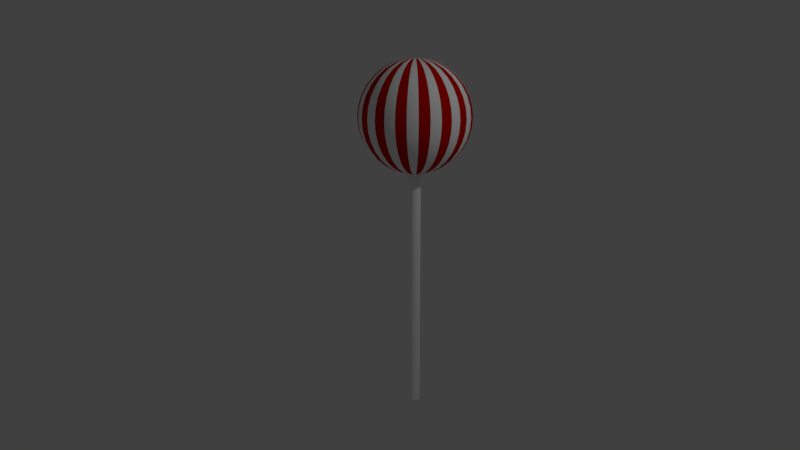 # Source: lizika.blend  (saved by Blender 2.79.0; exported with 4.5.12 LTS)
import bpy
from mathutils import Matrix  # noqa: F401  (used for matrix-valued properties, if any)

bpy.ops.wm.read_factory_settings(use_empty=True)
scene = bpy.context.scene
scene.name = 'Scene'

# ---- collections
col_collection_1 = bpy.data.collections.new('Collection 1'); scene.collection.children.link(col_collection_1)

# ---- materials (node trees are filled in below, after node groups)
mat_palcka = bpy.data.materials.new('palcka')
mat_palcka.alpha_threshold = 0.0
mat_palcka.use_transparent_shadow = False
mat_palcka.diffuse_color = (1.0, 1.0, 1.0, 1.0)
mat_palcka.roughness = 0.5
mat_bela = bpy.data.materials.new('bela')
mat_bela.alpha_threshold = 0.0
mat_bela.use_transparent_shadow = False
mat_bela.diffuse_color = (1.0, 1.0, 1.0, 1.0)
mat_bela.roughness = 0.5
mat_rdeca = bpy.data.materials.new('rdeca')
mat_rdeca.alpha_threshold = 0.0
mat_rdeca.use_transparent_shadow = False
mat_rdeca.diffuse_color = (0.5926, 0.003616, 0.0, 1.0)
mat_rdeca.roughness = 0.5

# ---- material node trees

# ---- world
world_world = bpy.data.worlds.new('World'); scene.world = world_world
world_world.color = (0.05088, 0.05088, 0.05088)
world_world.use_sun_shadow = False
world_world.sun_shadow_jitter_overblur = 0.0
world_world.cycles.sampling_method = 'MANUAL'

# ---- cameras
cam_camera = bpy.data.cameras.new('Camera')
cam_camera.clip_end = 100.0
cam_camera.lens = 35.0
cam_camera.sensor_width = 32.0
cam_camera.sensor_height = 18.0
cam_camera.ortho_scale = 7.314
cam_camera.dof.focus_distance = 0.0
cam_camera.dof.aperture_fstop = 128.0

# ---- lights
light_lamp = bpy.data.lights.new('Lamp', 'POINT')
light_lamp.transmission_factor = 0.0
light_lamp.cutoff_distance = 30.0
light_lamp.energy = 100.0
light_lamp.shadow_buffer_clip_start = 1.001
light_lamp.shadow_soft_size = 0.1
light_lamp.shadow_maximum_resolution = 0.006
light_lamp.use_absolute_resolution = True

# ---- meshes
me_cylinder_001 = bpy.data.meshes.new('Cylinder.001')
me_cylinder_001.from_pydata([(0.0, 1.0, -1.0), (0.0, 1.0, 1.0), (0.1951, 0.9808, -1.0), (0.1951, 0.9808, 1.0), (0.3827, 0.9239, -1.0), (0.3827, 0.9239, 1.0), (0.5556, 0.8315, -1.0), (0.5556, 0.8315, 1.0), (0.7071, 0.7071, -1.0), (0.7071, 0.7071, 1.0), (0.8315, 0.5556, -1.0), (0.8315, 0.5556, 1.0), (0.9239, 0.3827, -1.0), (0.9239, 0.3827, 1.0), (0.9808, 0.1951, -1.0), (0.9808, 0.1951, 1.0), (1.0, 7.55e-08, -1.0), (1.0, 7.55e-08, 1.0), (0.9808, -0.1951, -1.0), (0.9808, -0.1951, 1.0), (0.9239, -0.3827, -1.0), (0.9239, -0.3827, 1.0), (0.8315, -0.5556, -1.0), (0.8315, -0.5556, 1.0), (0.7071, -0.7071, -1.0), (0.7071, -0.7071, 1.0), (0.5556, -0.8315, -1.0), (0.5556, -0.8315, 1.0), (0.3827, -0.9239, -1.0), (0.3827, -0.9239, 1.0), (0.1951, -0.9808, -1.0), (0.1951, -0.9808, 1.0), (-3.258e-07, -1.0, -1.0), (-3.258e-07, -1.0, 1.0), (-0.1951, -0.9808, -1.0), (-0.1951, -0.9808, 1.0), (-0.3827, -0.9239, -1.0), (-0.3827, -0.9239, 1.0), (-0.5556, -0.8315, -1.0), (-0.5556, -0.8315, 1.0), (-0.7071, -0.7071, -1.0), (-0.7071, -0.7071, 1.0), (-0.8315, -0.5556, -1.0), (-0.8315, -0.5556, 1.0), (-0.9239, -0.3827, -1.0), (-0.9239, -0.3827, 1.0), (-0.9808, -0.1951, -1.0), (-0.9808, -0.1951, 1.0), (-1.0, 9.656e-07, -1.0), (-1.0, 9.656e-07, 1.0), (-0.9808, 0.1951, -1.0), (-0.9808, 0.1951, 1.0), (-0.9239, 0.3827, -1.0), (-0.9239, 0.3827, 1.0), (-0.8315, 0.5556, -1.0), (-0.8315, 0.5556, 1.0), (-0.7071, 0.7071, -1.0), (-0.7071, 0.7071, 1.0), (-0.5556, 0.8315, -1.0), (-0.5556, 0.8315, 1.0), (-0.3827, 0.9239, -1.0), (-0.3827, 0.9239, 1.0), (-0.1951, 0.9808, -1.0), (-0.1951, 0.9808, 1.0), (0.0, -3.137e-06, 0.9848), (0.3664, 1.842, 1.914), (0.7188, 3.613, 1.887), (1.043, 5.246, 1.844), (1.328, 6.677, 1.785), (1.562, 7.851, 1.714), (1.735, 8.724, 1.633), (1.842, 9.261, 1.545), (1.878, 9.442, 1.454), (1.842, 9.261, 1.362), (1.735, 8.724, 1.274), (1.562, 7.851, 1.193), (1.328, 6.677, 1.122), (1.043, 5.246, 1.064), (0.7188, 3.613, 1.02), (0.3664, 1.842, 0.9938), (0.7188, 1.735, 1.914), (1.41, 3.404, 1.887), (2.047, 4.942, 1.844), (2.605, 6.289, 1.785), (3.063, 7.396, 1.714), (3.404, 8.217, 1.633), (3.613, 8.724, 1.545), (3.684, 8.895, 1.454), (3.613, 8.724, 1.362), (3.404, 8.217, 1.274), (3.063, 7.396, 1.193), (2.605, 6.289, 1.122), (2.047, 4.942, 1.064), (1.41, 3.404, 1.02), (0.7188, 1.735, 0.9938), (1.043, 1.562, 1.914), (2.047, 3.063, 1.887), (2.972, 4.447, 1.844), (3.782, 5.66, 1.785), (4.447, 6.656, 1.714), (4.942, 7.396, 1.633), (5.246, 7.851, 1.545), (5.349, 8.005, 1.454), (5.246, 7.851, 1.362), (4.942, 7.396, 1.274), (4.447, 6.656, 1.193), (3.782, 5.66, 1.122), (2.972, 4.447, 1.064), (2.047, 3.063, 1.02), (1.043, 1.562, 0.9938), (1.328, 1.328, 1.914), (2.605, 2.605, 1.887), (3.782, 3.782, 1.844), (4.814, 4.814, 1.785), (5.66, 5.66, 1.714), (6.289, 6.289, 1.633), (6.677, 6.677, 1.545), (6.808, 6.808, 1.454), (6.677, 6.677, 1.362), (6.289, 6.289, 1.274), (5.66, 5.66, 1.193), (4.814, 4.814, 1.122), (3.782, 3.782, 1.064), (2.605, 2.605, 1.02), (1.328, 1.328, 0.9938), (1.562, 1.043, 1.914), (3.063, 2.047, 1.887), (4.447, 2.972, 1.844), (5.66, 3.782, 1.785), (6.656, 4.447, 1.714), (7.396, 4.942, 1.633), (7.851, 5.246, 1.545), (8.005, 5.349, 1.454), (7.851, 5.246, 1.362), (7.396, 4.942, 1.274), (6.656, 4.447, 1.193), (5.66, 3.782, 1.122), (4.447, 2.972, 1.064), (3.063, 2.047, 1.02), (1.562, 1.043, 0.9938), (1.735, 0.7188, 1.914), (3.404, 1.41, 1.887), (4.942, 2.047, 1.844), (6.289, 2.605, 1.785), (7.396, 3.063, 1.714), (8.217, 3.404, 1.633), (8.724, 3.613, 1.545), (8.895, 3.684, 1.454), (8.724, 3.613, 1.362), (8.217, 3.404, 1.274), (7.396, 3.063, 1.193), (6.289, 2.605, 1.122), (4.942, 2.047, 1.064), (3.404, 1.41, 1.02), (1.735, 0.7188, 0.9938), (1.842, 0.3664, 1.914), (3.613, 0.7188, 1.887), (5.246, 1.043, 1.844), (6.677, 1.328, 1.785), (7.851, 1.562, 1.714), (8.724, 1.735, 1.633), (9.261, 1.842, 1.545), (9.442, 1.878, 1.454), (9.261, 1.842, 1.362), (8.724, 1.735, 1.274), (7.851, 1.562, 1.193), (6.677, 1.328, 1.122), (5.246, 1.043, 1.064), (3.613, 0.7188, 1.02), (1.842, 0.3664, 0.9938), (1.878, -3.145e-06, 1.914), (3.684, -3.073e-06, 1.887), (5.349, -3.001e-06, 1.844), (6.808, -3.073e-06, 1.785), (8.005, -3.216e-06, 1.714), (8.895, -2.643e-06, 1.633), (9.442, -3.79e-06, 1.545), (9.627, -3.647e-06, 1.454), (9.442, -3.79e-06, 1.362), (8.895, -2.212e-06, 1.274), (8.005, -3.216e-06, 1.193), (6.808, -3.073e-06, 1.122), (5.349, -3.288e-06, 1.064), (3.684, -2.929e-06, 1.02), (1.878, -2.965e-06, 0.9938), (1.842, -0.3664, 1.914), (3.613, -0.7188, 1.887), (5.246, -1.043, 1.844), (6.677, -1.328, 1.785), (7.851, -1.562, 1.714), (8.724, -1.735, 1.633), (9.261, -1.842, 1.545), (9.442, -1.878, 1.454), (9.261, -1.842, 1.362), (8.724, -1.735, 1.274), (7.851, -1.562, 1.193), (6.677, -1.328, 1.122), (5.246, -1.043, 1.064), (3.613, -0.7188, 1.02), (1.842, -0.3664, 0.9938), (1.735, -0.7188, 1.914), (3.404, -1.41, 1.887), (4.942, -2.047, 1.844), (6.289, -2.605, 1.785), (7.396, -3.063, 1.714), (8.217, -3.404, 1.633), (8.724, -3.613, 1.545), (8.895, -3.684, 1.454), (8.724, -3.613, 1.362), (8.217, -3.404, 1.274), (7.396, -3.063, 1.193), (6.289, -2.605, 1.122), (4.942, -2.047, 1.064), (3.404, -1.41, 1.02), (1.735, -0.7188, 0.9938), (1.562, -1.043, 1.914), (3.063, -2.047, 1.887), (4.447, -2.972, 1.844), (5.66, -3.782, 1.785), (6.656, -4.447, 1.714), (7.396, -4.942, 1.633), (7.851, -5.246, 1.545), (8.005, -5.349, 1.454), (7.851, -5.246, 1.362), (7.396, -4.942, 1.274), (6.656, -4.447, 1.193), (5.66, -3.782, 1.122), (4.447, -2.972, 1.064), (3.063, -2.047, 1.02), (1.562, -1.043, 0.9938), (1.328, -1.328, 1.914), (2.605, -2.605, 1.887), (3.782, -3.782, 1.844), (4.814, -4.814, 1.785), (5.66, -5.66, 1.714), (6.289, -6.289, 1.633), (6.677, -6.677, 1.545), (6.808, -6.808, 1.454), (6.677, -6.677, 1.362), (6.289, -6.289, 1.274), (5.66, -5.66, 1.193), (4.814, -4.814, 1.122), (3.782, -3.782, 1.064), (2.605, -2.605, 1.02), (1.328, -1.328, 0.9938), (1.043, -1.562, 1.914), (2.047, -3.063, 1.887), (2.972, -4.447, 1.844), (3.782, -5.66, 1.785), (4.447, -6.656, 1.714), (4.942, -7.396, 1.633), (5.246, -7.851, 1.545), (5.349, -8.005, 1.454), (5.246, -7.851, 1.362), (4.942, -7.396, 1.274), (4.447, -6.656, 1.193), (3.782, -5.66, 1.122), (2.972, -4.447, 1.064), (2.047, -3.063, 1.02), (1.043, -1.562, 0.9938), (0.7188, -1.735, 1.914), (1.41, -3.404, 1.887), (2.047, -4.942, 1.844), (2.605, -6.289, 1.785), (3.063, -7.396, 1.714), (3.404, -8.217, 1.633), (3.613, -8.724, 1.545), (3.684, -8.895, 1.454), (3.613, -8.724, 1.362), (3.404, -8.217, 1.274), (3.063, -7.396, 1.193), (2.605, -6.289, 1.122), (2.047, -4.942, 1.064), (1.41, -3.404, 1.02), (0.7188, -1.735, 0.9938), (0.3664, -1.842, 1.914), (0.7188, -3.613, 1.887), (1.043, -5.246, 1.844), (1.328, -6.677, 1.785), (1.562, -7.851, 1.714), (1.735, -8.724, 1.633), (1.842, -9.261, 1.545), (1.878, -9.442, 1.454), (1.842, -9.261, 1.362), (1.735, -8.724, 1.274), (1.562, -7.851, 1.193), (1.328, -6.677, 1.122), (1.043, -5.246, 1.064), (0.7188, -3.613, 1.02), (0.3664, -1.842, 0.9938), (-6.943e-08, -1.878, 1.914), (3.968e-07, -3.684, 1.887), (2.534e-07, -5.349, 1.844), (-2.488e-07, -6.808, 1.785), (-8.226e-07, -8.005, 1.714), (6.12e-07, -8.895, 1.633), (-8.226e-07, -9.442, 1.545), (-9.661e-07, -9.627, 1.454), (-8.226e-07, -9.442, 1.362), (6.12e-07, -8.895, 1.274), (-8.226e-07, -8.005, 1.193), (-2.488e-07, -6.808, 1.122), (-1.053e-07, -5.349, 1.064), (3.816e-08, -3.684, 1.02), (3.816e-08, -1.878, 0.9938), (-0.3664, -1.842, 1.914), (-0.7188, -3.613, 1.887), (-1.043, -5.246, 1.844), (-1.328, -6.677, 1.785), (-1.562, -7.851, 1.714), (-1.735, -8.724, 1.633), (-1.842, -9.261, 1.545), (-1.878, -9.442, 1.454), (-1.842, -9.261, 1.362), (-1.735, -8.724, 1.274), (-1.562, -7.851, 1.193), (-1.328, -6.677, 1.122), (-1.043, -5.246, 1.064), (-0.7188, -3.613, 1.02), (-0.3664, -1.842, 0.9938), (-1.2e-06, -6.035e-06, 1.923), (-0.7188, -1.735, 1.914), (-1.41, -3.404, 1.887), (-2.047, -4.942, 1.844), (-2.605, -6.289, 1.785), (-3.063, -7.396, 1.714), (-3.404, -8.217, 1.633), (-3.613, -8.724, 1.545), (-3.684, -8.895, 1.454), (-3.613, -8.724, 1.362), (-3.404, -8.217, 1.274), (-3.063, -7.396, 1.193), (-2.605, -6.289, 1.122), (-2.047, -4.942, 1.064), (-1.41, -3.404, 1.02), (-0.7188, -1.735, 0.9938), (-1.043, -1.562, 1.914), (-2.047, -3.063, 1.887), (-2.972, -4.447, 1.844), (-3.782, -5.66, 1.785), (-4.447, -6.656, 1.714), (-4.942, -7.396, 1.633), (-5.246, -7.851, 1.545), (-5.349, -8.005, 1.454), (-5.246, -7.851, 1.362), (-4.942, -7.396, 1.274), (-4.447, -6.656, 1.193), (-3.782, -5.66, 1.122), (-2.972, -4.447, 1.064), (-2.047, -3.063, 1.02), (-1.043, -1.562, 0.9938), (-1.328, -1.328, 1.914), (-2.605, -2.605, 1.887), (-3.782, -3.782, 1.844), (-4.814, -4.814, 1.785), (-5.66, -5.66, 1.714), (-6.289, -6.289, 1.633), (-6.677, -6.677, 1.545), (-6.808, -6.808, 1.454), (-6.677, -6.677, 1.362), (-6.289, -6.289, 1.274), (-5.66, -5.66, 1.193), (-4.814, -4.814, 1.122), (-3.782, -3.782, 1.064), (-2.605, -2.605, 1.02), (-1.328, -1.328, 0.9938), (-1.562, -1.043, 1.914), (-3.063, -2.047, 1.887), (-4.447, -2.972, 1.844), (-5.66, -3.782, 1.785), (-6.656, -4.447, 1.714), (-7.396, -4.942, 1.633), (-7.851, -5.246, 1.545), (-8.005, -5.349, 1.454), (-7.851, -5.246, 1.362), (-7.396, -4.942, 1.274), (-6.656, -4.447, 1.193), (-5.66, -3.782, 1.122), (-4.447, -2.972, 1.064), (-3.063, -2.047, 1.02), (-1.562, -1.043, 0.9938), (-1.735, -0.7188, 1.914), (-3.404, -1.41, 1.887), (-4.942, -2.047, 1.844), (-6.289, -2.605, 1.785), (-7.396, -3.063, 1.714), (-8.217, -3.404, 1.633), (-8.724, -3.613, 1.545), (-8.895, -3.684, 1.454), (-8.724, -3.613, 1.362), (-8.217, -3.404, 1.274), (-7.396, -3.063, 1.193), (-6.289, -2.605, 1.122), (-4.942, -2.047, 1.064), (-3.404, -1.41, 1.02), (-1.735, -0.7188, 0.9938), (-1.842, -0.3664, 1.914), (-3.613, -0.7188, 1.887), (-5.246, -1.043, 1.844), (-6.677, -1.328, 1.785), (-7.851, -1.562, 1.714), (-8.724, -1.735, 1.633), (-9.261, -1.842, 1.545), (-9.442, -1.878, 1.454), (-9.261, -1.842, 1.362), (-8.724, -1.735, 1.274), (-7.851, -1.562, 1.193), (-6.677, -1.328, 1.122), (-5.246, -1.043, 1.064), (-3.613, -0.7188, 1.02), (-1.842, -0.3664, 0.9938), (-1.878, -3.001e-06, 1.914), (-3.684, -2.714e-06, 1.887), (-5.349, -2.714e-06, 1.844), (-6.808, -1.782e-06, 1.785), (-8.005, -1.351e-06, 1.714), (-8.895, -3.073e-06, 1.633), (-9.442, -9.21e-07, 1.545), (-9.627, -1.351e-06, 1.454), (-9.442, -9.21e-07, 1.362), (-8.895, -3.073e-06, 1.274), (-8.005, -1.351e-06, 1.193), (-6.808, -1.782e-06, 1.122), (-5.349, -2.499e-06, 1.064), (-3.684, -2.427e-06, 1.02), (-1.878, -3.037e-06, 0.9938), (-1.842, 0.3664, 1.914), (-3.613, 0.7188, 1.887), (-5.246, 1.043, 1.844), (-6.677, 1.328, 1.785), (-7.851, 1.562, 1.714), (-8.724, 1.735, 1.633), (-9.261, 1.842, 1.545), (-9.442, 1.878, 1.454), (-9.261, 1.842, 1.362), (-8.724, 1.735, 1.274), (-7.851, 1.562, 1.193), (-6.677, 1.328, 1.122), (-5.246, 1.043, 1.064), (-3.613, 0.7188, 1.02), (-1.842, 0.3664, 0.9938), (-1.735, 0.7188, 1.914), (-3.404, 1.41, 1.887), (-4.942, 2.047, 1.844), (-6.289, 2.605, 1.785), (-7.396, 3.063, 1.714), (-8.217, 3.404, 1.633), (-8.724, 3.613, 1.545), (-8.895, 3.684, 1.454), (-8.724, 3.613, 1.362), (-8.217, 3.404, 1.274), (-7.396, 3.063, 1.193), (-6.289, 2.605, 1.122), (-4.942, 2.047, 1.064), (-3.404, 1.41, 1.02), (-1.735, 0.7188, 0.9938), (-1.562, 1.043, 1.914), (-3.063, 2.047, 1.887), (-4.447, 2.972, 1.844), (-5.66, 3.782, 1.785), (-6.656, 4.447, 1.714), (-7.396, 4.942, 1.633), (-7.851, 5.246, 1.545), (-8.005, 5.349, 1.454), (-7.851, 5.246, 1.362), (-7.396, 4.942, 1.274), (-6.656, 4.447, 1.193), (-5.66, 3.782, 1.122), (-4.447, 2.972, 1.064), (-3.063, 2.047, 1.02), (-1.562, 1.043, 0.9938), (-1.328, 1.328, 1.914), (-2.605, 2.605, 1.887), (-3.782, 3.782, 1.844), (-4.814, 4.814, 1.785), (-5.66, 5.66, 1.714), (-6.289, 6.289, 1.633), (-6.677, 6.677, 1.545), (-6.808, 6.808, 1.454), (-6.677, 6.677, 1.362), (-6.289, 6.289, 1.274), (-5.66, 5.66, 1.193), (-4.814, 4.814, 1.122), (-3.782, 3.782, 1.064), (-2.605, 2.605, 1.02), (-1.328, 1.328, 0.9938), (-1.043, 1.562, 1.914), (-2.047, 3.063, 1.887), (-2.972, 4.447, 1.844), (-3.782, 5.66, 1.785), (-4.447, 6.656, 1.714), (-4.942, 7.396, 1.633), (-5.246, 7.851, 1.545), (-5.349, 8.005, 1.454), (-5.246, 7.851, 1.362), (-4.942, 7.396, 1.274), (-4.447, 6.656, 1.193), (-3.782, 5.66, 1.122), (-2.972, 4.447, 1.064), (-2.047, 3.063, 1.02), (-1.043, 1.562, 0.9938), (-0.7188, 1.735, 1.914), (-1.41, 3.404, 1.887), (-2.047, 4.942, 1.844), (-2.605, 6.289, 1.785), (-3.063, 7.396, 1.714), (-3.404, 8.217, 1.633), (-3.613, 8.724, 1.545), (-3.684, 8.895, 1.454), (-3.613, 8.724, 1.362), (-3.404, 8.217, 1.274), (-3.063, 7.396, 1.193), (-2.605, 6.289, 1.122), (-2.047, 4.942, 1.064), (-1.41, 3.404, 1.02), (-0.7188, 1.735, 0.9938), (-0.3664, 1.842, 1.914), (-0.7188, 3.613, 1.887), (-1.043, 5.246, 1.844), (-1.328, 6.677, 1.785), (-1.562, 7.851, 1.714), (-1.735, 8.724, 1.633), (-1.842, 9.261, 1.545), (-1.878, 9.442, 1.454), (-1.842, 9.261, 1.362), (-1.735, 8.724, 1.274), (-1.562, 7.851, 1.193), (-1.328, 6.677, 1.122), (-1.043, 5.246, 1.064), (-0.7188, 3.613, 1.02), (-0.3664, 1.842, 0.9938), (3.609e-07, 1.878, 1.914), (7.555e-07, 3.684, 1.887), (1.042e-06, 5.349, 1.844), (1.473e-06, 6.808, 1.785), (2.62e-06, 8.005, 1.714), (6.12e-07, 8.895, 1.633), (2.477e-06, 9.442, 1.545), (2.62e-06, 9.627, 1.454), (2.477e-06, 9.442, 1.362), (6.12e-07, 8.895, 1.274), (2.62e-06, 8.005, 1.193), (1.473e-06, 6.808, 1.122), (1.186e-06, 5.349, 1.064), (7.555e-07, 3.684, 1.02), (1.458e-07, 1.878, 0.9938)], [], [(0, 1, 3, 2), (2, 3, 5, 4), (4, 5, 7, 6), (6, 7, 9, 8), (8, 9, 11, 10), (10, 11, 13, 12), (12, 13, 15, 14), (14, 15, 17, 16), (16, 17, 19, 18), (18, 19, 21, 20), (20, 21, 23, 22), (22, 23, 25, 24), (24, 25, 27, 26), (26, 27, 29, 28), (28, 29, 31, 30), (30, 31, 33, 32), (32, 33, 35, 34), (34, 35, 37, 36), (36, 37, 39, 38), (38, 39, 41, 40), (40, 41, 43, 42), (42, 43, 45, 44), (44, 45, 47, 46), (46, 47, 49, 48), (48, 49, 51, 50), (50, 51, 53, 52), (52, 53, 55, 54), (54, 55, 57, 56), (56, 57, 59, 58), (58, 59, 61, 60), (3, 1, 63, 61, 59, 57, 55, 53, 51, 49, 47, 45, 43, 41, 39, 37, 35, 33, 31, 29, 27, 25, 23, 21, 19, 17, 15, 13, 11, 9, 7, 5), (60, 61, 63, 62), (62, 63, 1, 0), (0, 2, 4, 6, 8, 10, 12, 14, 16, 18, 20, 22, 24, 26, 28, 30, 32, 34, 36, 38, 40, 42, 44, 46, 48, 50, 52, 54, 56, 58, 60, 62), (538, 537, 71, 72), (531, 320, 65), (64, 545, 79), (539, 538, 72, 73), (532, 531, 65, 66), (540, 539, 73, 74), (533, 532, 66, 67), (541, 540, 74, 75), (534, 533, 67, 68), (542, 541, 75, 76), (535, 534, 68, 69), (543, 542, 76, 77), (536, 535, 69, 70), (544, 543, 77, 78), (537, 536, 70, 71), (545, 544, 78, 79), (71, 70, 85, 86), (79, 78, 93, 94), (72, 71, 86, 87), (65, 320, 80), (64, 79, 94), (73, 72, 87, 88), (66, 65, 80, 81), (74, 73, 88, 89), (67, 66, 81, 82), (75, 74, 89, 90), (68, 67, 82, 83), (76, 75, 90, 91), (69, 68, 83, 84), (77, 76, 91, 92), (70, 69, 84, 85), (78, 77, 92, 93), (90, 89, 104, 105), (83, 82, 97, 98), (91, 90, 105, 106), (84, 83, 98, 99), (92, 91, 106, 107), (85, 84, 99, 100), (93, 92, 107, 108), (86, 85, 100, 101), (94, 93, 108, 109), (87, 86, 101, 102), (80, 320, 95), (64, 94, 109), (88, 87, 102, 103), (81, 80, 95, 96), (89, 88, 103, 104), (82, 81, 96, 97), (109, 108, 123, 124), (102, 101, 116, 117), (95, 320, 110), (64, 109, 124), (103, 102, 117, 118), (96, 95, 110, 111), (104, 103, 118, 119), (97, 96, 111, 112), (105, 104, 119, 120), (98, 97, 112, 113), (106, 105, 120, 121), (99, 98, 113, 114), (107, 106, 121, 122), (100, 99, 114, 115), (108, 107, 122, 123), (101, 100, 115, 116), (113, 112, 127, 128), (121, 120, 135, 136), (114, 113, 128, 129), (122, 121, 136, 137), (115, 114, 129, 130), (123, 122, 137, 138), (116, 115, 130, 131), (124, 123, 138, 139), (117, 116, 131, 132), (110, 320, 125), (64, 124, 139), (118, 117, 132, 133), (111, 110, 125, 126), (119, 118, 133, 134), (112, 111, 126, 127), (120, 119, 134, 135), (132, 131, 146, 147), (125, 320, 140), (64, 139, 154), (133, 132, 147, 148), (126, 125, 140, 141), (134, 133, 148, 149), (127, 126, 141, 142), (135, 134, 149, 150), (128, 127, 142, 143), (136, 135, 150, 151), (129, 128, 143, 144), (137, 136, 151, 152), (130, 129, 144, 145), (138, 137, 152, 153), (131, 130, 145, 146), (139, 138, 153, 154), (151, 150, 165, 166), (144, 143, 158, 159), (152, 151, 166, 167), (145, 144, 159, 160), (153, 152, 167, 168), (146, 145, 160, 161), (154, 153, 168, 169), (147, 146, 161, 162), (140, 320, 155), (64, 154, 169), (148, 147, 162, 163), (141, 140, 155, 156), (149, 148, 163, 164), (142, 141, 156, 157), (150, 149, 164, 165), (143, 142, 157, 158), (64, 169, 184), (163, 162, 177, 178), (156, 155, 170, 171), (164, 163, 178, 179), (157, 156, 171, 172), (165, 164, 179, 180), (158, 157, 172, 173), (166, 165, 180, 181), (159, 158, 173, 174), (167, 166, 181, 182), (160, 159, 174, 175), (168, 167, 182, 183), (161, 160, 175, 176), (169, 168, 183, 184), (162, 161, 176, 177), (155, 320, 170), (182, 181, 196, 197), (175, 174, 189, 190), (183, 182, 197, 198), (176, 175, 190, 191), (184, 183, 198, 199), (177, 176, 191, 192), (170, 320, 185), (64, 184, 199), (178, 177, 192, 193), (171, 170, 185, 186), (179, 178, 193, 194), (172, 171, 186, 187), (180, 179, 194, 195), (173, 172, 187, 188), (181, 180, 195, 196), (174, 173, 188, 189), (186, 185, 200, 201), (194, 193, 208, 209), (187, 186, 201, 202), (195, 194, 209, 210), (188, 187, 202, 203), (196, 195, 210, 211), (189, 188, 203, 204), (197, 196, 211, 212), (190, 189, 204, 205), (198, 197, 212, 213), (191, 190, 205, 206), (199, 198, 213, 214), (192, 191, 206, 207), (185, 320, 200), (64, 199, 214), (193, 192, 207, 208), (205, 204, 219, 220), (213, 212, 227, 228), (206, 205, 220, 221), (214, 213, 228, 229), (207, 206, 221, 222), (200, 320, 215), (64, 214, 229), (208, 207, 222, 223), (201, 200, 215, 216), (209, 208, 223, 224), (202, 201, 216, 217), (210, 209, 224, 225), (203, 202, 217, 218), (211, 210, 225, 226), (204, 203, 218, 219), (212, 211, 226, 227), (224, 223, 238, 239), (217, 216, 231, 232), (225, 224, 239, 240), (218, 217, 232, 233), (226, 225, 240, 241), (219, 218, 233, 234), (227, 226, 241, 242), (220, 219, 234, 235), (228, 227, 242, 243), (221, 220, 235, 236), (229, 228, 243, 244), (222, 221, 236, 237), (215, 320, 230), (64, 229, 244), (223, 222, 237, 238), (216, 215, 230, 231), (243, 242, 257, 258), (236, 235, 250, 251), (244, 243, 258, 259), (237, 236, 251, 252), (230, 320, 245), (64, 244, 259), (238, 237, 252, 253), (231, 230, 245, 246), (239, 238, 253, 254), (232, 231, 246, 247), (240, 239, 254, 255), (233, 232, 247, 248), (241, 240, 255, 256), (234, 233, 248, 249), (242, 241, 256, 257), (235, 234, 249, 250), (247, 246, 261, 262), (255, 254, 269, 270), (248, 247, 262, 263), (256, 255, 270, 271), (249, 248, 263, 264), (257, 256, 271, 272), (250, 249, 264, 265), (258, 257, 272, 273), (251, 250, 265, 266), (259, 258, 273, 274), (252, 251, 266, 267), (245, 320, 260), (64, 259, 274), (253, 252, 267, 268), (246, 245, 260, 261), (254, 253, 268, 269), (266, 265, 280, 281), (274, 273, 288, 289), (267, 266, 281, 282), (260, 320, 275), (64, 274, 289), (268, 267, 282, 283), (261, 260, 275, 276), (269, 268, 283, 284), (262, 261, 276, 277), (270, 269, 284, 285), (263, 262, 277, 278), (271, 270, 285, 286), (264, 263, 278, 279), (272, 271, 286, 287), (265, 264, 279, 280), (273, 272, 287, 288), (285, 284, 299, 300), (278, 277, 292, 293), (286, 285, 300, 301), (279, 278, 293, 294), (287, 286, 301, 302), (280, 279, 294, 295), (288, 287, 302, 303), (281, 280, 295, 296), (289, 288, 303, 304), (282, 281, 296, 297), (275, 320, 290), (64, 289, 304), (283, 282, 297, 298), (276, 275, 290, 291), (284, 283, 298, 299), (277, 276, 291, 292), (304, 303, 318, 319), (297, 296, 311, 312), (290, 320, 305), (64, 304, 319), (298, 297, 312, 313), (291, 290, 305, 306), (299, 298, 313, 314), (292, 291, 306, 307), (300, 299, 314, 315), (293, 292, 307, 308), (301, 300, 315, 316), (294, 293, 308, 309), (302, 301, 316, 317), (295, 294, 309, 310), (303, 302, 317, 318), (296, 295, 310, 311), (316, 315, 331, 332), (309, 308, 324, 325), (317, 316, 332, 333), (310, 309, 325, 326), (318, 317, 333, 334), (311, 310, 326, 327), (319, 318, 334, 335), (312, 311, 327, 328), (305, 320, 321), (64, 319, 335), (313, 312, 328, 329), (306, 305, 321, 322), (314, 313, 329, 330), (307, 306, 322, 323), (315, 314, 330, 331), (308, 307, 323, 324), (321, 320, 336), (64, 335, 350), (329, 328, 343, 344), (322, 321, 336, 337), (330, 329, 344, 345), (323, 322, 337, 338), (331, 330, 345, 346), (324, 323, 338, 339), (332, 331, 346, 347), (325, 324, 339, 340), (333, 332, 347, 348), (326, 325, 340, 341), (334, 333, 348, 349), (327, 326, 341, 342), (335, 334, 349, 350), (328, 327, 342, 343), (340, 339, 354, 355), (348, 347, 362, 363), (341, 340, 355, 356), (349, 348, 363, 364), (342, 341, 356, 357), (350, 349, 364, 365), (343, 342, 357, 358), (336, 320, 351), (64, 350, 365), (344, 343, 358, 359), (337, 336, 351, 352), (345, 344, 359, 360), (338, 337, 352, 353), (346, 345, 360, 361), (339, 338, 353, 354), (347, 346, 361, 362), (359, 358, 373, 374), (352, 351, 366, 367), (360, 359, 374, 375), (353, 352, 367, 368), (361, 360, 375, 376), (354, 353, 368, 369), (362, 361, 376, 377), (355, 354, 369, 370), (363, 362, 377, 378), (356, 355, 370, 371), (364, 363, 378, 379), (357, 356, 371, 372), (365, 364, 379, 380), (358, 357, 372, 373), (351, 320, 366), (64, 365, 380), (378, 377, 392, 393), (371, 370, 385, 386), (379, 378, 393, 394), (372, 371, 386, 387), (380, 379, 394, 395), (373, 372, 387, 388), (366, 320, 381), (64, 380, 395), (374, 373, 388, 389), (367, 366, 381, 382), (375, 374, 389, 390), (368, 367, 382, 383), (376, 375, 390, 391), (369, 368, 383, 384), (377, 376, 391, 392), (370, 369, 384, 385), (382, 381, 396, 397), (390, 389, 404, 405), (383, 382, 397, 398), (391, 390, 405, 406), (384, 383, 398, 399), (392, 391, 406, 407), (385, 384, 399, 400), (393, 392, 407, 408), (386, 385, 400, 401), (394, 393, 408, 409), (387, 386, 401, 402), (395, 394, 409, 410), (388, 387, 402, 403), (381, 320, 396), (64, 395, 410), (389, 388, 403, 404), (401, 400, 415, 416), (409, 408, 423, 424), (402, 401, 416, 417), (410, 409, 424, 425), (403, 402, 417, 418), (396, 320, 411), (64, 410, 425), (404, 403, 418, 419), (397, 396, 411, 412), (405, 404, 419, 420), (398, 397, 412, 413), (406, 405, 420, 421), (399, 398, 413, 414), (407, 406, 421, 422), (400, 399, 414, 415), (408, 407, 422, 423), (420, 419, 434, 435), (413, 412, 427, 428), (421, 420, 435, 436), (414, 413, 428, 429), (422, 421, 436, 437), (415, 414, 429, 430), (423, 422, 437, 438), (416, 415, 430, 431), (424, 423, 438, 439), (417, 416, 431, 432), (425, 424, 439, 440), (418, 417, 432, 433), (411, 320, 426), (64, 425, 440), (419, 418, 433, 434), (412, 411, 426, 427), (439, 438, 453, 454), (432, 431, 446, 447), (440, 439, 454, 455), (433, 432, 447, 448), (426, 320, 441), (64, 440, 455), (434, 433, 448, 449), (427, 426, 441, 442), (435, 434, 449, 450), (428, 427, 442, 443), (436, 435, 450, 451), (429, 428, 443, 444), (437, 436, 451, 452), (430, 429, 444, 445), (438, 437, 452, 453), (431, 430, 445, 446), (451, 450, 465, 466), (444, 443, 458, 459), (452, 451, 466, 467), (445, 444, 459, 460), (453, 452, 467, 468), (446, 445, 460, 461), (454, 453, 468, 469), (447, 446, 461, 462), (455, 454, 469, 470), (448, 447, 462, 463), (441, 320, 456), (64, 455, 470), (449, 448, 463, 464), (442, 441, 456, 457), (450, 449, 464, 465), (443, 442, 457, 458), (470, 469, 484, 485), (463, 462, 477, 478), (456, 320, 471), (64, 470, 485), (464, 463, 478, 479), (457, 456, 471, 472), (465, 464, 479, 480), (458, 457, 472, 473), (466, 465, 480, 481), (459, 458, 473, 474), (467, 466, 481, 482), (460, 459, 474, 475), (468, 467, 482, 483), (461, 460, 475, 476), (469, 468, 483, 484), (462, 461, 476, 477), (474, 473, 488, 489), (482, 481, 496, 497), (475, 474, 489, 490), (483, 482, 497, 498), (476, 475, 490, 491), (484, 483, 498, 499), (477, 476, 491, 492), (485, 484, 499, 500), (478, 477, 492, 493), (471, 320, 486), (64, 485, 500), (479, 478, 493, 494), (472, 471, 486, 487), (480, 479, 494, 495), (473, 472, 487, 488), (481, 480, 495, 496), (493, 492, 507, 508), (486, 320, 501), (64, 500, 515), (494, 493, 508, 509), (487, 486, 501, 502), (495, 494, 509, 510), (488, 487, 502, 503), (496, 495, 510, 511), (489, 488, 503, 504), (497, 496, 511, 512), (490, 489, 504, 505), (498, 497, 512, 513), (491, 490, 505, 506), (499, 498, 513, 514), (492, 491, 506, 507), (500, 499, 514, 515), (512, 511, 526, 527), (505, 504, 519, 520), (513, 512, 527, 528), (506, 505, 520, 521), (514, 513, 528, 529), (507, 506, 521, 522), (515, 514, 529, 530), (508, 507, 522, 523), (501, 320, 516), (64, 515, 530), (509, 508, 523, 524), (502, 501, 516, 517), (510, 509, 524, 525), (503, 502, 517, 518), (511, 510, 525, 526), (504, 503, 518, 519), (516, 320, 531), (64, 530, 545), (524, 523, 538, 539), (517, 516, 531, 532), (525, 524, 539, 540), (518, 517, 532, 533), (526, 525, 540, 541), (519, 518, 533, 534), (527, 526, 541, 542), (520, 519, 534, 535), (528, 527, 542, 543), (521, 520, 535, 536), (529, 528, 543, 544), (522, 521, 536, 537), (530, 529, 544, 545), (523, 522, 537, 538)])
me_cylinder_001.polygons.foreach_set('use_smooth', [0, 0, 0, 0, 0, 0, 0, 0, 0, 0, 0, 0, 0, 0, 0, 0, 0, 0, 0, 0, 0, 0, 0, 0, 0, 0, 0, 0, 0, 0, 0, 0, 0, 0, 1, 1, 1, 1, 1, 1, 1, 1, 1, 1, 1, 1, 1, 1, 1, 1, 1, 1, 1, 1, 1, 1, 1, 1, 1, 1, 1, 1, 1, 1, 1, 1, 1, 1, 1, 1, 1, 1, 1, 1, 1, 1, 1, 1, 1, 1, 1, 1, 1, 1, 1, 1, 1, 1, 1, 1, 1, 1, 1, 1, 1, 1, 1, 1, 1, 1, 1, 1, 1, 1, 1, 1, 1, 1, 1, 1, 1, 1, 1, 1, 1, 1, 1, 1, 1, 1, 1, 1, 1, 1, 1, 1, 1, 1, 1, 1, 1, 1, 1, 1, 1, 1, 1, 1, 1, 1, 1, 1, 1, 1, 1, 1, 1, 1, 1, 1, 1, 1, 1, 1, 1, 1, 1, 1, 1, 1, 1, 1, 1, 1, 1, 1, 1, 1, 1, 1, 1, 1, 1, 1, 1, 1, 1, 1, 1, 1, 1, 1, 1, 1, 1, 1, 1, 1, 1, 1, 1, 1, 1, 1, 1, 1, 1, 1, 1, 1, 1, 1, 1, 1, 1, 1, 1, 1, 1, 1, 1, 1, 1, 1, 1, 1, 1, 1, 1, 1, 1, 1, 1, 1, 1, 1, 1, 1, 1, 1, 1, 1, 1, 1, 1, 1, 1, 1, 1, 1, 1, 1, 1, 1, 1, 1, 1, 1, 1, 1, 1, 1, 1, 1, 1, 1, 1, 1, 1, 1, 1, 1, 1, 1, 1, 1, 1, 1, 1, 1, 1, 1, 1, 1, 1, 1, 1, 1, 1, 1, 1, 1, 1, 1, 1, 1, 1, 1, 1, 1, 1, 1, 1, 1, 1, 1, 1, 1, 1, 1, 1, 1, 1, 1, 1, 1, 1, 1, 1, 1, 1, 1, 1, 1, 1, 1, 1, 1, 1, 1, 1, 1, 1, 1, 1, 1, 1, 1, 1, 1, 1, 1, 1, 1, 1, 1, 1, 1, 1, 1, 1, 1, 1, 1, 1, 1, 1, 1, 1, 1, 1, 1, 1, 1, 1, 1, 1, 1, 1, 1, 1, 1, 1, 1, 1, 1, 1, 1, 1, 1, 1, 1, 1, 1, 1, 1, 1, 1, 1, 1, 1, 1, 1, 1, 1, 1, 1, 1, 1, 1, 1, 1, 1, 1, 1, 1, 1, 1, 1, 1, 1, 1, 1, 1, 1, 1, 1, 1, 1, 1, 1, 1, 1, 1, 1, 1, 1, 1, 1, 1, 1, 1, 1, 1, 1, 1, 1, 1, 1, 1, 1, 1, 1, 1, 1, 1, 1, 1, 1, 1, 1, 1, 1, 1, 1, 1, 1, 1, 1, 1, 1, 1, 1, 1, 1, 1, 1, 1, 1, 1, 1, 1, 1, 1, 1, 1, 1, 1, 1, 1, 1, 1, 1, 1, 1, 1, 1, 1, 1, 1, 1, 1, 1, 1, 1, 1, 1, 1, 1, 1, 1, 1, 1, 1, 1, 1, 1, 1, 1, 1, 1, 1, 1, 1, 1, 1, 1, 1, 1, 1, 1, 1, 1, 1, 1, 1, 1, 1, 1, 1, 1, 1, 1, 1, 1, 1, 1, 1, 1, 1, 1, 1, 1, 1, 1, 1, 1, 1, 1, 1, 1, 1, 1, 1, 1, 1])
me_cylinder_001.polygons.foreach_set('material_index', [0, 0, 0, 0, 0, 0, 0, 0, 0, 0, 0, 0, 0, 0, 0, 0, 0, 0, 0, 0, 0, 0, 0, 0, 0, 0, 0, 0, 0, 0, 0, 0, 0, 0, 2, 2, 2, 2, 2, 2, 2, 2, 2, 2, 2, 2, 2, 2, 2, 2, 1, 1, 1, 1, 1, 1, 1, 1, 1, 1, 1, 1, 1, 1, 1, 1, 2, 2, 2, 2, 2, 2, 2, 2, 2, 2, 2, 2, 2, 2, 2, 2, 1, 1, 1, 1, 1, 1, 1, 1, 1, 1, 1, 1, 1, 1, 1, 1, 2, 2, 2, 2, 2, 2, 2, 2, 2, 2, 2, 2, 2, 2, 2, 2, 1, 1, 1, 1, 1, 1, 1, 1, 1, 1, 1, 1, 1, 1, 1, 1, 2, 2, 2, 2, 2, 2, 2, 2, 2, 2, 2, 2, 2, 2, 2, 2, 1, 1, 1, 1, 1, 1, 1, 1, 1, 1, 1, 1, 1, 1, 1, 1, 2, 2, 2, 2, 2, 2, 2, 2, 2, 2, 2, 2, 2, 2, 2, 2, 1, 1, 1, 1, 1, 1, 1, 1, 1, 1, 1, 1, 1, 1, 1, 1, 2, 2, 2, 2, 2, 2, 2, 2, 2, 2, 2, 2, 2, 2, 2, 2, 1, 1, 1, 1, 1, 1, 1, 1, 1, 1, 1, 1, 1, 1, 1, 1, 2, 2, 2, 2, 2, 2, 2, 2, 2, 2, 2, 2, 2, 2, 2, 2, 1, 1, 1, 1, 1, 1, 1, 1, 1, 1, 1, 1, 1, 1, 1, 1, 2, 2, 2, 2, 2, 2, 2, 2, 2, 2, 2, 2, 2, 2, 2, 2, 1, 1, 1, 1, 1, 1, 1, 1, 1, 1, 1, 1, 1, 1, 1, 1, 2, 2, 2, 2, 2, 2, 2, 2, 2, 2, 2, 2, 2, 2, 2, 2, 1, 1, 1, 1, 1, 1, 1, 1, 1, 1, 1, 1, 1, 1, 1, 1, 2, 2, 2, 2, 2, 2, 2, 2, 2, 2, 2, 2, 2, 2, 2, 2, 1, 1, 1, 1, 1, 1, 1, 1, 1, 1, 1, 1, 1, 1, 1, 1, 2, 2, 2, 2, 2, 2, 2, 2, 2, 2, 2, 2, 2, 2, 2, 2, 1, 1, 1, 1, 1, 1, 1, 1, 1, 1, 1, 1, 1, 1, 1, 1, 2, 2, 2, 2, 2, 2, 2, 2, 2, 2, 2, 2, 2, 2, 2, 2, 1, 1, 1, 1, 1, 1, 1, 1, 1, 1, 1, 1, 1, 1, 1, 1, 2, 2, 2, 2, 2, 2, 2, 2, 2, 2, 2, 2, 2, 2, 2, 2, 1, 1, 1, 1, 1, 1, 1, 1, 1, 1, 1, 1, 1, 1, 1, 1, 2, 2, 2, 2, 2, 2, 2, 2, 2, 2, 2, 2, 2, 2, 2, 2, 1, 1, 1, 1, 1, 1, 1, 1, 1, 1, 1, 1, 1, 1, 1, 1, 2, 2, 2, 2, 2, 2, 2, 2, 2, 2, 2, 2, 2, 2, 2, 2, 1, 1, 1, 1, 1, 1, 1, 1, 1, 1, 1, 1, 1, 1, 1, 1, 2, 2, 2, 2, 2, 2, 2, 2, 2, 2, 2, 2, 2, 2, 2, 2, 1, 1, 1, 1, 1, 1, 1, 1, 1, 1, 1, 1, 1, 1, 1, 1])
me_cylinder_001.materials.append(mat_palcka)
me_cylinder_001.materials.append(mat_bela)
me_cylinder_001.materials.append(mat_rdeca)
me_cylinder_001.use_remesh_preserve_volume = False
me_cylinder_001.use_remesh_preserve_attributes = False
me_cylinder_001.use_mirror_vertex_groups = False
me_cylinder_001.update()

# ---- objects
ob_cylinder_001 = bpy.data.objects.new('Cylinder.001', me_cylinder_001)
ob_lamp = bpy.data.objects.new('Lamp', light_lamp)
ob_camera = bpy.data.objects.new('Camera', cam_camera)

# ---- transforms, parenting, visibility, modifiers, constraints
ob_cylinder_001.location = (0.0, 0.0, 1.013)
ob_cylinder_001.scale = (0.06983, 0.06983, 1.433)
ob_cylinder_001.lineart.crease_threshold = 0.0
ob_lamp.location = (4.076, 1.005, 5.904)
ob_lamp.rotation_euler = (0.6503, 0.05522, 1.866)
ob_lamp.lock_rotations_4d = False
ob_lamp.empty_display_type = 'ARROWS'
ob_lamp.color = (0.0, 0.0, 0.0, 0.0)
ob_lamp.lineart.crease_threshold = 0.0
ob_camera.location = (8.12, -6.137, 4.193)
ob_camera.rotation_euler = (1.34, -1.911e-06, 0.9409)
ob_camera.lock_rotations_4d = False
ob_camera.empty_display_type = 'ARROWS'
ob_camera.color = (0.0, 0.0, 0.0, 0.0)
ob_camera.display_type = 'WIRE'
ob_camera.lineart.crease_threshold = 0.0

# ---- collection membership
col_collection_1.objects.link(ob_cylinder_001)
col_collection_1.objects.link(ob_lamp)
col_collection_1.objects.link(ob_camera)

# ---- scene / render settings (as saved in the file)
scene.camera = ob_camera
scene.frame_start = 1; scene.frame_end = 250; scene.frame_set(1)
scene.render.engine = 'BLENDER_EEVEE_NEXT'
scene.render.resolution_percentage = 50
scene.render.dither_intensity = 0.0
scene.cycles.use_denoising = False
scene.cycles.samples = 128
scene.cycles.sampling_pattern = 'TABULATED_SOBOL'
scene.cycles.use_adaptive_sampling = False
scene.cycles.use_light_tree = False
scene.cycles.blur_glossy = 0.0
scene.cycles.sample_clamp_indirect = 0.0
scene.view_settings.view_transform = 'Standard'
bpy.context.view_layer.update()
